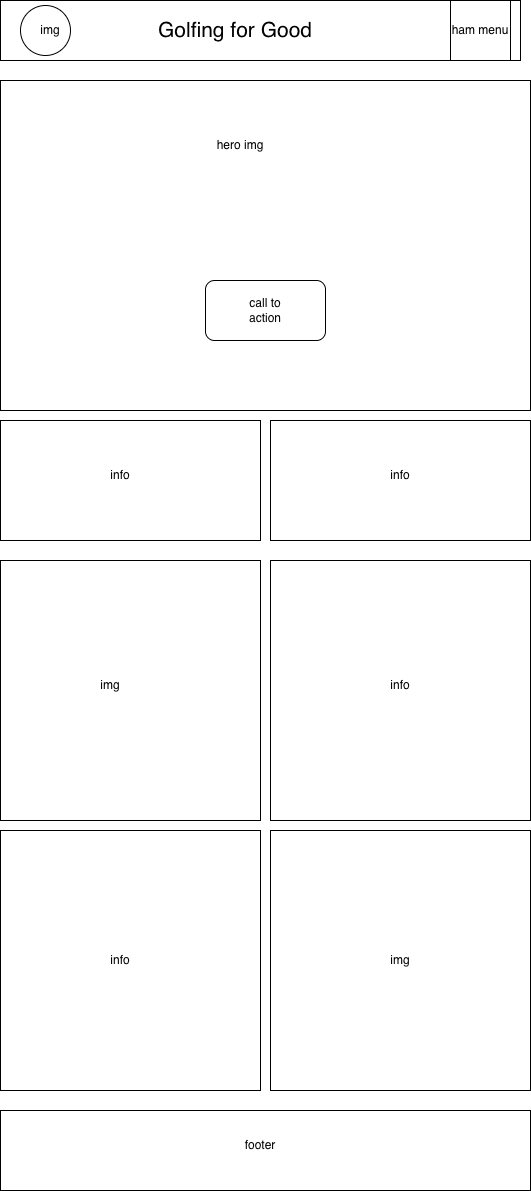

The diagram above was exported from draw.io. Its source (the exported page's mxGraphModel, read from the mxfile embedded in the PNG):
<mxGraphModel dx="656" dy="552" grid="1" gridSize="10" guides="1" tooltips="1" connect="1" arrows="1" fold="1" page="1" pageScale="1" pageWidth="850" pageHeight="1100" math="0" shadow="0">
  <root>
    <mxCell id="0" />
    <mxCell id="1" parent="0" />
    <mxCell id="kmmvn0OKpNOLguIzx1S8-1" parent="1" style="rounded=0;whiteSpace=wrap;html=1;" value="" vertex="1">
      <mxGeometry height="60" width="520" x="80" y="40" as="geometry" />
    </mxCell>
    <mxCell id="kmmvn0OKpNOLguIzx1S8-2" parent="1" style="ellipse;whiteSpace=wrap;html=1;aspect=fixed;" value="" vertex="1">
      <mxGeometry height="50" width="50" x="100" y="45" as="geometry" />
    </mxCell>
    <mxCell id="kmmvn0OKpNOLguIzx1S8-3" parent="1" style="text;html=1;whiteSpace=wrap;strokeColor=none;fillColor=none;align=center;verticalAlign=middle;rounded=0;" value="img" vertex="1">
      <mxGeometry height="30" width="60" x="100" y="55" as="geometry" />
    </mxCell>
    <mxCell id="kmmvn0OKpNOLguIzx1S8-4" parent="1" style="text;html=1;whiteSpace=wrap;strokeColor=none;fillColor=none;align=center;verticalAlign=middle;rounded=0;" value="&lt;font style=&quot;font-size: 21px;&quot;&gt;Golfing for Good&lt;/font&gt;" vertex="1">
      <mxGeometry height="30" width="210" x="210" y="55" as="geometry" />
    </mxCell>
    <mxCell id="kmmvn0OKpNOLguIzx1S8-5" parent="1" style="whiteSpace=wrap;html=1;aspect=fixed;" value="" vertex="1">
      <mxGeometry height="60" width="60" x="530" y="40" as="geometry" />
    </mxCell>
    <mxCell id="kmmvn0OKpNOLguIzx1S8-6" parent="1" style="text;html=1;whiteSpace=wrap;strokeColor=none;fillColor=none;align=center;verticalAlign=middle;rounded=0;" value="ham menu" vertex="1">
      <mxGeometry height="30" width="60" x="530" y="55" as="geometry" />
    </mxCell>
    <mxCell id="kmmvn0OKpNOLguIzx1S8-7" parent="1" style="rounded=0;whiteSpace=wrap;html=1;" value="" vertex="1">
      <mxGeometry height="330" width="530" x="80" y="120" as="geometry" />
    </mxCell>
    <mxCell id="kmmvn0OKpNOLguIzx1S8-8" parent="1" style="text;html=1;whiteSpace=wrap;strokeColor=none;fillColor=none;align=center;verticalAlign=middle;rounded=0;" value="hero img" vertex="1">
      <mxGeometry height="30" width="60" x="290" y="170" as="geometry" />
    </mxCell>
    <mxCell id="kmmvn0OKpNOLguIzx1S8-9" parent="1" style="rounded=1;whiteSpace=wrap;html=1;" value="" vertex="1">
      <mxGeometry height="60" width="120" x="285" y="320" as="geometry" />
    </mxCell>
    <mxCell id="kmmvn0OKpNOLguIzx1S8-10" parent="1" style="text;html=1;whiteSpace=wrap;strokeColor=none;fillColor=none;align=center;verticalAlign=middle;rounded=0;" value="call to action" vertex="1">
      <mxGeometry height="30" width="60" x="315" y="335" as="geometry" />
    </mxCell>
    <mxCell id="kmmvn0OKpNOLguIzx1S8-11" parent="1" style="rounded=0;whiteSpace=wrap;html=1;" value="" vertex="1">
      <mxGeometry height="120" width="260" x="80" y="460" as="geometry" />
    </mxCell>
    <mxCell id="kmmvn0OKpNOLguIzx1S8-12" parent="1" style="rounded=0;whiteSpace=wrap;html=1;" value="" vertex="1">
      <mxGeometry height="120" width="260" x="350" y="460" as="geometry" />
    </mxCell>
    <mxCell id="kmmvn0OKpNOLguIzx1S8-13" parent="1" style="text;html=1;whiteSpace=wrap;strokeColor=none;fillColor=none;align=center;verticalAlign=middle;rounded=0;" value="info" vertex="1">
      <mxGeometry height="30" width="60" x="170" y="500" as="geometry" />
    </mxCell>
    <mxCell id="kmmvn0OKpNOLguIzx1S8-14" parent="1" style="text;html=1;whiteSpace=wrap;strokeColor=none;fillColor=none;align=center;verticalAlign=middle;rounded=0;" value="info" vertex="1">
      <mxGeometry height="30" width="60" x="450" y="500" as="geometry" />
    </mxCell>
    <mxCell id="kmmvn0OKpNOLguIzx1S8-15" parent="1" style="whiteSpace=wrap;html=1;aspect=fixed;" value="" vertex="1">
      <mxGeometry height="260" width="260" x="80" y="600" as="geometry" />
    </mxCell>
    <mxCell id="kmmvn0OKpNOLguIzx1S8-16" parent="1" style="text;html=1;whiteSpace=wrap;strokeColor=none;fillColor=none;align=center;verticalAlign=middle;rounded=0;" value="img" vertex="1">
      <mxGeometry height="30" width="60" x="160" y="710" as="geometry" />
    </mxCell>
    <mxCell id="kmmvn0OKpNOLguIzx1S8-17" parent="1" style="whiteSpace=wrap;html=1;aspect=fixed;" value="" vertex="1">
      <mxGeometry height="260" width="260" x="350" y="600" as="geometry" />
    </mxCell>
    <mxCell id="kmmvn0OKpNOLguIzx1S8-18" parent="1" style="text;html=1;whiteSpace=wrap;strokeColor=none;fillColor=none;align=center;verticalAlign=middle;rounded=0;" value="info" vertex="1">
      <mxGeometry height="30" width="60" x="450" y="710" as="geometry" />
    </mxCell>
    <mxCell id="kmmvn0OKpNOLguIzx1S8-19" parent="1" style="whiteSpace=wrap;html=1;aspect=fixed;" value="" vertex="1">
      <mxGeometry height="260" width="260" x="80" y="870" as="geometry" />
    </mxCell>
    <mxCell id="kmmvn0OKpNOLguIzx1S8-20" parent="1" style="whiteSpace=wrap;html=1;aspect=fixed;" value="" vertex="1">
      <mxGeometry height="260" width="260" x="350" y="870" as="geometry" />
    </mxCell>
    <mxCell id="kmmvn0OKpNOLguIzx1S8-21" parent="1" style="text;html=1;whiteSpace=wrap;strokeColor=none;fillColor=none;align=center;verticalAlign=middle;rounded=0;" value="info" vertex="1">
      <mxGeometry height="30" width="60" x="170" y="985" as="geometry" />
    </mxCell>
    <mxCell id="kmmvn0OKpNOLguIzx1S8-22" parent="1" style="text;html=1;whiteSpace=wrap;strokeColor=none;fillColor=none;align=center;verticalAlign=middle;rounded=0;" value="img" vertex="1">
      <mxGeometry height="30" width="60" x="450" y="985" as="geometry" />
    </mxCell>
    <mxCell id="kmmvn0OKpNOLguIzx1S8-23" parent="1" style="rounded=0;whiteSpace=wrap;html=1;" value="" vertex="1">
      <mxGeometry height="80" width="530" x="80" y="1150" as="geometry" />
    </mxCell>
    <mxCell id="kmmvn0OKpNOLguIzx1S8-24" parent="1" style="text;html=1;whiteSpace=wrap;strokeColor=none;fillColor=none;align=center;verticalAlign=middle;rounded=0;" value="footer" vertex="1">
      <mxGeometry height="30" width="60" x="310" y="1170" as="geometry" />
    </mxCell>
  </root>
</mxGraphModel>